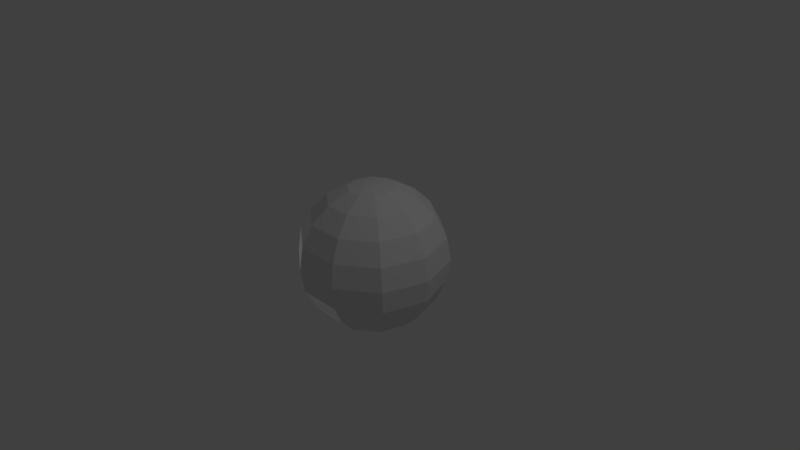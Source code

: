 # Source: earthsmall.blend  (saved by Blender 2.66.1; exported with 4.5.12 LTS)
import bpy
from mathutils import Matrix  # noqa: F401  (used for matrix-valued properties, if any)

bpy.ops.wm.read_factory_settings(use_empty=True)
scene = bpy.context.scene
scene.name = 'Scene'

# ---- collections
col_collection_1 = bpy.data.collections.new('Collection 1'); scene.collection.children.link(col_collection_1)

# ---- materials (node trees are filled in below, after node groups)
mat_earth = bpy.data.materials.new('Earth')
mat_earth.alpha_threshold = 0.0
mat_earth.use_transparent_shadow = False
mat_earth.roughness = 0.5
mat_earth.line_color = (0.0, 0.0, 0.0, 1.0)

# ---- material node trees

# ---- world
world_world = bpy.data.worlds.new('World'); scene.world = world_world
world_world.color = (0.05088, 0.05088, 0.05088)
world_world.use_sun_shadow = False
world_world.sun_shadow_jitter_overblur = 0.0
world_world.cycles.sampling_method = 'MANUAL'
world_world.cycles.sample_map_resolution = 256

# ---- cameras
cam_camera = bpy.data.cameras.new('Camera')
cam_camera.clip_end = 100.0
cam_camera.lens = 35.0
cam_camera.sensor_width = 32.0
cam_camera.sensor_height = 18.0
cam_camera.ortho_scale = 7.314
cam_camera.dof.focus_distance = 0.0
cam_camera.dof.aperture_fstop = 128.0

# ---- lights
light_sun = bpy.data.lights.new('Sun', 'SUN')
light_sun.transmission_factor = 0.0
light_sun.angle = 0.1993
light_sun.energy = 1.0
light_sun.shadow_buffer_clip_start = 0.5
light_sun.shadow_soft_size = 0.1
light_sun.shadow_cascade_max_distance = 1000.0
light_sun.cycles.use_multiple_importance_sampling = False
light_lamp = bpy.data.lights.new('Lamp', 'POINT')
light_lamp.transmission_factor = 0.0
light_lamp.cutoff_distance = 30.0
light_lamp.energy = 100.0
light_lamp.shadow_buffer_clip_start = 1.001
light_lamp.shadow_soft_size = 0.1
light_lamp.shadow_maximum_resolution = 0.006
light_lamp.use_absolute_resolution = True
light_lamp.cycles.use_multiple_importance_sampling = False

# ---- meshes
me_sphere = bpy.data.meshes.new('Sphere')
me_sphere.from_pydata([(-0.809, 0.0, 0.5878), (-0.9511, 0.0, 0.309), (-1.0, 0.0, -4.371e-08), (-0.9511, 0.0, -0.309), (-0.809, 0.0, -0.5878), (-0.309, 0.0, -0.9511), (-0.109, 0.07917, 0.9832), (-0.25, 0.1816, 0.9511), (-0.4755, 0.3455, 0.809), (-0.6545, 0.4755, 0.5878), (-0.7694, 0.559, 0.309), (-0.809, 0.5878, -5.96e-08), (-0.7694, 0.559, -0.309), (-0.6545, 0.4755, -0.5878), (-0.4755, 0.3455, -0.809), (-0.25, 0.1816, -0.9511), (-0.09549, 0.2939, 0.9511), (-0.1816, 0.559, 0.809), (-0.25, 0.7694, 0.5878), (-0.2939, 0.9045, 0.309), (-0.309, 0.9511, -5.96e-08), (-0.2939, 0.9045, -0.309), (-0.25, 0.7694, -0.5878), (-0.1816, 0.559, -0.809), (-0.09549, 0.2939, -0.9511), (0.09549, 0.2939, 0.9511), (0.1816, 0.559, 0.809), (0.25, 0.7694, 0.5878), (0.2939, 0.9045, 0.309), (0.309, 0.9511, -5.96e-08), (0.2939, 0.9045, -0.309), (0.25, 0.7694, -0.5878), (0.1816, 0.559, -0.809), (0.09549, 0.2939, -0.9511), (0.25, 0.1816, 0.9511), (0.4755, 0.3455, 0.809), (0.6545, 0.4755, 0.5878), (0.7694, 0.559, 0.309), (0.809, 0.5878, -5.96e-08), (0.7694, 0.559, -0.309), (0.6545, 0.4755, -0.5878), (0.4755, 0.3455, -0.809), (0.25, 0.1816, -0.9511), (-0.1347, 3.977e-08, 0.9832), (-0.109, -0.07917, -0.9832), (0.309, -5.96e-08, 0.9511), (0.5878, -8.941e-08, 0.809), (0.809, -1.192e-07, 0.5878), (0.9511, -1.788e-07, 0.309), (1.0, -1.49e-07, -5.96e-08), (0.9511, -2.384e-07, -0.309), (0.809, -1.192e-07, -0.5878), (0.5878, -1.192e-07, -0.809), (0.309, -5.96e-08, -0.9511), (-0.109, -0.07917, 0.9832), (-0.04162, -0.1281, -0.9832), (0.25, -0.1816, 0.9511), (0.4755, -0.3455, 0.809), (0.6545, -0.4755, 0.5878), (0.7694, -0.559, 0.309), (0.809, -0.5878, -5.96e-08), (0.7694, -0.559, -0.309), (0.6545, -0.4755, -0.5878), (0.4755, -0.3455, -0.809), (0.25, -0.1816, -0.9511), (-0.04162, -0.1281, 0.9832), (0.04162, -0.1281, -0.9832), (0.09549, -0.2939, 0.9511), (0.1816, -0.559, 0.809), (0.25, -0.7694, 0.5878), (0.2939, -0.9045, 0.309), (0.309, -0.9511, -5.96e-08), (0.2939, -0.9045, -0.309), (0.25, -0.7694, -0.5878), (0.1816, -0.559, -0.809), (0.09549, -0.2939, -0.9511), (0.04162, -0.1281, 0.9832), (0.109, -0.07917, -0.9832), (-0.09549, -0.2939, 0.9511), (-0.1816, -0.559, 0.809), (-0.25, -0.7694, 0.5878), (-0.2939, -0.9045, 0.309), (-0.309, -0.9511, -5.96e-08), (-0.2939, -0.9045, -0.309), (-0.25, -0.7694, -0.5878), (-0.1816, -0.559, -0.809), (-0.09549, -0.2939, -0.9511), (0.109, -0.07917, 0.9832), (-0.1347, -1.219e-08, -0.9832), (-0.25, -0.1816, 0.9511), (-0.4755, -0.3455, 0.809), (-0.6545, -0.4755, 0.5878), (-0.7694, -0.559, 0.309), (-0.809, -0.5878, -5.96e-08), (-0.7694, -0.559, -0.309), (-0.6545, -0.4755, -0.5878), (-0.4755, -0.3455, -0.809), (-0.25, -0.1816, -0.9511), (0.1347, -3.817e-08, -0.9832), (0.1347, -3.817e-08, 0.9832), (-0.309, 1.192e-07, 0.9511), (-0.5878, 1.788e-07, 0.809), (0.109, 0.07917, -0.9832), (0.109, 0.07917, 0.9832), (0.04162, 0.1281, -0.9832), (0.04162, 0.1281, 0.9832), (-0.04162, 0.1281, -0.9832), (-0.5878, 2.086e-07, -0.809), (-0.04162, 0.1281, 0.9832), (-0.109, 0.07917, -0.9832), (3.129e-07, -2.235e-08, 0.9961), (3.129e-07, -1.9e-08, 0.9961), (3.129e-07, -2.235e-08, -0.9961), (3.129e-07, -2.235e-08, 0.9961), (3.129e-07, -1.49e-08, -0.9961), (3.129e-07, -1.49e-08, 0.9961), (3.129e-07, -1.49e-08, -0.9961), (3.129e-07, -1.49e-08, 0.9961), (3.129e-07, -2.235e-08, -0.9961), (3.129e-07, -2.235e-08, 0.9961), (3.129e-07, -1.9e-08, -0.9961), (3.129e-07, -1.9e-08, -0.9961), (3.129e-07, -1.9e-08, 0.9961), (3.129e-07, -2.235e-08, -0.9961), (3.129e-07, -2.235e-08, 0.9961), (3.129e-07, -1.49e-08, -0.9961), (3.129e-07, -1.49e-08, 0.9961), (3.129e-07, -1.49e-08, -0.9961), (3.129e-07, -1.49e-08, 0.9961), (3.129e-07, -2.235e-08, -0.9961)], [], [(1, 0, 9, 10), (2, 1, 10, 11), (3, 2, 11, 12), (4, 3, 12, 13), (10, 9, 18, 19), (11, 10, 19, 20), (12, 11, 20, 21), (13, 12, 21, 22), (14, 13, 22, 23), (8, 7, 16, 17), (15, 14, 23, 24), (9, 8, 17, 18), (23, 22, 31, 32), (17, 16, 25, 26), (24, 23, 32, 33), (18, 17, 26, 27), (19, 18, 27, 28), (20, 19, 28, 29), (21, 20, 29, 30), (22, 21, 30, 31), (29, 28, 37, 38), (30, 29, 38, 39), (31, 30, 39, 40), (32, 31, 40, 41), (26, 25, 34, 35), (33, 32, 41, 42), (27, 26, 35, 36), (28, 27, 36, 37), (42, 41, 52, 53), (36, 35, 46, 47), (37, 36, 47, 48), (38, 37, 48, 49), (39, 38, 49, 50), (40, 39, 50, 51), (41, 40, 51, 52), (35, 34, 45, 46), (50, 49, 60, 61), (51, 50, 61, 62), (52, 51, 62, 63), (46, 45, 56, 57), (53, 52, 63, 64), (47, 46, 57, 58), (48, 47, 58, 59), (49, 48, 59, 60), (59, 58, 69, 70), (60, 59, 70, 71), (61, 60, 71, 72), (62, 61, 72, 73), (63, 62, 73, 74), (57, 56, 67, 68), (64, 63, 74, 75), (58, 57, 68, 69), (74, 73, 84, 85), (68, 67, 78, 79), (75, 74, 85, 86), (69, 68, 79, 80), (70, 69, 80, 81), (71, 70, 81, 82), (72, 71, 82, 83), (73, 72, 83, 84), (82, 81, 92, 93), (83, 82, 93, 94), (84, 83, 94, 95), (85, 84, 95, 96), (79, 78, 89, 90), (86, 85, 96, 97), (80, 79, 90, 91), (81, 80, 91, 92), (90, 89, 100, 101), (107, 4, 13, 14), (101, 100, 7, 8), (5, 107, 14, 15), (0, 101, 8, 9), (16, 7, 6, 108), (100, 89, 54, 43), (89, 78, 65, 54), (25, 16, 108, 105), (75, 86, 55, 66), (42, 53, 98, 102), (97, 5, 88, 44), (64, 75, 66, 77), (45, 34, 103, 99), (34, 25, 105, 103), (7, 100, 43, 6), (86, 97, 44, 55), (56, 45, 99, 87), (15, 24, 106, 109), (67, 56, 87, 76), (24, 33, 104, 106), (33, 42, 102, 104), (5, 15, 109, 88), (97, 96, 107, 5), (91, 90, 101, 0), (53, 64, 77, 98), (92, 91, 0, 1), (93, 92, 1, 2), (94, 93, 2, 3), (95, 94, 3, 4), (78, 67, 76, 65), (96, 95, 4, 107), (106, 104, 125, 127), (87, 99, 122, 119), (66, 55, 114, 116), (55, 44, 112, 114), (44, 88, 120, 112), (6, 43, 111, 110), (105, 108, 128, 126), (99, 103, 124, 122), (65, 76, 117, 115), (54, 65, 115, 113), (43, 54, 113, 111), (108, 6, 110, 128), (102, 98, 121, 123), (76, 87, 119, 117), (109, 106, 127, 129), (104, 102, 123, 125), (77, 66, 116, 118), (88, 109, 129, 120), (103, 105, 126, 124), (98, 77, 118, 121)])
_uv = me_sphere.uv_layers.new(name='UVMap')
_uv.uv.foreach_set('vector', [0.698, 0.6052, 0.698, 0.7149, 0.598, 0.7149, 0.598, 0.6052, 0.698, 0.4955, 0.698, 0.6052, 0.598, 0.6052, 0.598, 0.4955, 0.698, 0.3858, 0.698, 0.4955, 0.598, 0.4955, 0.598, 0.3858, 0.698, 0.276, 0.698, 0.3858, 0.598, 0.3858, 0.598, 0.276, 0.598, 0.6052, 0.598, 0.7149, 0.498, 0.7149, 0.498, 0.6052, 0.598, 0.4955, 0.598, 0.6052, 0.498, 0.6052, 0.498, 0.4955, 0.598, 0.3858, 0.598, 0.4955, 0.498, 0.4955, 0.498, 0.3858, 0.598, 0.276, 0.598, 0.3858, 0.498, 0.3858, 0.498, 0.276, 0.598, 0.1663, 0.598, 0.276, 0.498, 0.276, 0.498, 0.1663, 0.598, 0.8247, 0.598, 0.9344, 0.498, 0.9344, 0.498, 0.8247, 0.598, 0.05658, 0.598, 0.1663, 0.498, 0.1663, 0.498, 0.05658, 0.598, 0.7149, 0.598, 0.8247, 0.498, 0.8247, 0.498, 0.7149, 0.498, 0.1663, 0.498, 0.276, 0.398, 0.276, 0.398, 0.1663, 0.498, 0.8247, 0.498, 0.9344, 0.398, 0.9344, 0.398, 0.8247, 0.498, 0.05658, 0.498, 0.1663, 0.398, 0.1663, 0.398, 0.05658, 0.498, 0.7149, 0.498, 0.8247, 0.398, 0.8247, 0.398, 0.7149, 0.498, 0.6052, 0.498, 0.7149, 0.398, 0.7149, 0.398, 0.6052, 0.498, 0.4955, 0.498, 0.6052, 0.398, 0.6052, 0.398, 0.4955, 0.498, 0.3858, 0.498, 0.4955, 0.398, 0.4955, 0.398, 0.3858, 0.498, 0.276, 0.498, 0.3858, 0.398, 0.3858, 0.398, 0.276, 0.398, 0.4955, 0.398, 0.6052, 0.298, 0.6052, 0.298, 0.4955, 0.398, 0.3858, 0.398, 0.4955, 0.298, 0.4955, 0.298, 0.3858, 0.398, 0.276, 0.398, 0.3858, 0.298, 0.3858, 0.298, 0.276, 0.398, 0.1663, 0.398, 0.276, 0.298, 0.276, 0.298, 0.1663, 0.398, 0.8247, 0.398, 0.9344, 0.298, 0.9344, 0.298, 0.8247, 0.398, 0.05658, 0.398, 0.1663, 0.298, 0.1663, 0.298, 0.05658, 0.398, 0.7149, 0.398, 0.8247, 0.298, 0.8247, 0.298, 0.7149, 0.398, 0.6052, 0.398, 0.7149, 0.298, 0.7149, 0.298, 0.6052, 0.298, 0.05658, 0.298, 0.1663, 0.198, 0.1663, 0.198, 0.05658, 0.298, 0.7149, 0.298, 0.8247, 0.198, 0.8247, 0.198, 0.7149, 0.298, 0.6052, 0.298, 0.7149, 0.198, 0.7149, 0.198, 0.6052, 0.298, 0.4955, 0.298, 0.6052, 0.198, 0.6052, 0.198, 0.4955, 0.298, 0.3858, 0.298, 0.4955, 0.198, 0.4955, 0.198, 0.3858, 0.298, 0.276, 0.298, 0.3858, 0.198, 0.3858, 0.198, 0.276, 0.298, 0.1663, 0.298, 0.276, 0.198, 0.276, 0.198, 0.1663, 0.298, 0.8247, 0.298, 0.9344, 0.198, 0.9344, 0.198, 0.8247, 0.198, 0.3858, 0.198, 0.4955, 0.09801, 0.4955, 0.09801, 0.3858, 0.198, 0.276, 0.198, 0.3858, 0.09801, 0.3858, 0.09801, 0.276, 0.198, 0.1663, 0.198, 0.276, 0.09801, 0.276, 0.09801, 0.1663, 0.198, 0.8247, 0.198, 0.9344, 0.09801, 0.9344, 0.09801, 0.8247, 0.198, 0.05658, 0.198, 0.1663, 0.09801, 0.1663, 0.09801, 0.05658, 0.198, 0.7149, 0.198, 0.8247, 0.09801, 0.8247, 0.09801, 0.7149, 0.198, 0.6052, 0.198, 0.7149, 0.09801, 0.7149, 0.09801, 0.6052, 0.198, 0.4955, 0.198, 0.6052, 0.09801, 0.6052, 0.09801, 0.4955, 0.09801, 0.6052, 0.09801, 0.7149, -0.001993, 0.7149, -0.001993, 0.6052, 0.09801, 0.4955, 0.09801, 0.6052, -0.001993, 0.6052, -0.001993, 0.4955, 0.09801, 0.3858, 0.09801, 0.4955, -0.001993, 0.4955, -0.001993, 0.3858, 0.09801, 0.276, 0.09801, 0.3858, -0.001993, 0.3858, -0.001993, 0.276, 0.09801, 0.1663, 0.09801, 0.276, -0.001993, 0.276, -0.001993, 0.1663, 0.09801, 0.8247, 0.09801, 0.9344, -0.001993, 0.9344, -0.001993, 0.8247, 0.09801, 0.05658, 0.09801, 0.1663, -0.001993, 0.1663, -0.001993, 0.05658, 0.09801, 0.7149, 0.09801, 0.8247, -0.001993, 0.8247, -0.001993, 0.7149, 0.998, 0.1663, 0.998, 0.276, 0.898, 0.276, 0.898, 0.1663, 0.998, 0.8247, 0.998, 0.9344, 0.898, 0.9344, 0.898, 0.8247, 0.998, 0.05658, 0.998, 0.1663, 0.898, 0.1663, 0.898, 0.05658, 0.998, 0.7149, 0.998, 0.8247, 0.898, 0.8247, 0.898, 0.7149, 0.998, 0.6052, 0.998, 0.7149, 0.898, 0.7149, 0.898, 0.6052, 0.998, 0.4955, 0.998, 0.6052, 0.898, 0.6052, 0.898, 0.4955, 0.998, 0.3858, 0.998, 0.4955, 0.898, 0.4955, 0.898, 0.3858, 0.998, 0.276, 0.998, 0.3858, 0.898, 0.3858, 0.898, 0.276, 0.898, 0.4955, 0.898, 0.6052, 0.798, 0.6052, 0.798, 0.4955, 0.898, 0.3858, 0.898, 0.4955, 0.798, 0.4955, 0.798, 0.3858, 0.898, 0.276, 0.898, 0.3858, 0.798, 0.3858, 0.798, 0.276, 0.898, 0.1663, 0.898, 0.276, 0.798, 0.276, 0.798, 0.1663, 0.898, 0.8247, 0.898, 0.9344, 0.798, 0.9344, 0.798, 0.8247, 0.898, 0.05658, 0.898, 0.1663, 0.798, 0.1663, 0.798, 0.05658, 0.898, 0.7149, 0.898, 0.8247, 0.798, 0.8247, 0.798, 0.7149, 0.898, 0.6052, 0.898, 0.7149, 0.798, 0.7149, 0.798, 0.6052, 0.798, 0.8247, 0.798, 0.9344, 0.698, 0.9344, 0.698, 0.8247, 0.698, 0.1663, 0.698, 0.276, 0.598, 0.276, 0.598, 0.1663, 0.698, 0.8247, 0.698, 0.9344, 0.598, 0.9344, 0.598, 0.8247, 0.698, 0.05658, 0.698, 0.1663, 0.598, 0.1663, 0.598, 0.05658, 0.698, 0.7149, 0.698, 0.8247, 0.598, 0.8247, 0.598, 0.7149, 0.498, 0.9344, 0.598, 0.9344, 0.598, 0.9966, 0.498, 0.9966, 0.698, 0.9344, 0.798, 0.9344, 0.798, 0.9966, 0.698, 0.9966, 0.798, 0.9344, 0.898, 0.9344, 0.898, 0.9966, 0.798, 0.9966, 0.398, 0.9344, 0.498, 0.9344, 0.498, 0.9966, 0.398, 0.9966, 0.998, 0.05658, 0.898, 0.05658, 0.898, -0.005596, 0.998, -0.005596, 0.298, 0.05658, 0.198, 0.05658, 0.198, -0.005596, 0.298, -0.005596, 0.798, 0.05658, 0.698, 0.05658, 0.698, -0.005596, 0.798, -0.005596, 0.09801, 0.05658, -0.001993, 0.05658, -0.001993, -0.005596, 0.09801, -0.005596, 0.198, 0.9344, 0.298, 0.9344, 0.298, 0.9966, 0.198, 0.9966, 0.298, 0.9344, 0.398, 0.9344, 0.398, 0.9966, 0.298, 0.9966, 0.598, 0.9344, 0.698, 0.9344, 0.698, 0.9966, 0.598, 0.9966, 0.898, 0.05658, 0.798, 0.05658, 0.798, -0.005596, 0.898, -0.005596, 0.09801, 0.9344, 0.198, 0.9344, 0.198, 0.9966, 0.09801, 0.9966, 0.598, 0.05658, 0.498, 0.05658, 0.498, -0.005596, 0.598, -0.005596, -0.001993, 0.9344, 0.09801, 0.9344, 0.09801, 0.9966, -0.001993, 0.9966, 0.498, 0.05658, 0.398, 0.05658, 0.398, -0.005596, 0.498, -0.005596, 0.398, 0.05658, 0.298, 0.05658, 0.298, -0.005596, 0.398, -0.005596, 0.698, 0.05658, 0.598, 0.05658, 0.598, -0.005596, 0.698, -0.005596, 0.798, 0.05658, 0.798, 0.1663, 0.698, 0.1663, 0.698, 0.05658, 0.798, 0.7149, 0.798, 0.8247, 0.698, 0.8247, 0.698, 0.7149, 0.198, 0.05658, 0.09801, 0.05658, 0.09801, -0.005596, 0.198, -0.005596, 0.798, 0.6052, 0.798, 0.7149, 0.698, 0.7149, 0.698, 0.6052, 0.798, 0.4955, 0.798, 0.6052, 0.698, 0.6052, 0.698, 0.4955, 0.798, 0.3858, 0.798, 0.4955, 0.698, 0.4955, 0.698, 0.3858, 0.798, 0.276, 0.798, 0.3858, 0.698, 0.3858, 0.698, 0.276, 0.898, 0.9344, 0.998, 0.9344, 0.998, 0.9966, 0.898, 0.9966, 0.798, 0.1663, 0.798, 0.276, 0.698, 0.276, 0.698, 0.1663, 0.498, -0.005596, 0.398, -0.005596, 0.398, -0.005596, 0.498, -0.005596, 0.09801, 0.9966, 0.198, 0.9966, 0.198, 0.9966, 0.09801, 0.9966, 0.998, -0.005596, 0.898, -0.005596, 0.898, -0.005596, 0.998, -0.005596, 0.898, -0.005596, 0.798, -0.005596, 0.798, -0.005596, 0.898, -0.005596, 0.798, -0.005596, 0.698, -0.005596, 0.698, -0.005596, 0.798, -0.005596, 0.598, 0.9966, 0.698, 0.9966, 0.698, 0.9966, 0.598, 0.9966, 0.398, 0.9966, 0.498, 0.9966, 0.498, 0.9966, 0.398, 0.9966, 0.198, 0.9966, 0.298, 0.9966, 0.298, 0.9966, 0.198, 0.9966, 0.898, 0.9966, 0.998, 0.9966, 0.998, 0.9966, 0.898, 0.9966, 0.798, 0.9966, 0.898, 0.9966, 0.898, 0.9966, 0.798, 0.9966, 0.698, 0.9966, 0.798, 0.9966, 0.798, 0.9966, 0.698, 0.9966, 0.498, 0.9966, 0.598, 0.9966, 0.598, 0.9966, 0.498, 0.9966, 0.298, -0.005596, 0.198, -0.005596, 0.198, -0.005596, 0.298, -0.005596, -0.001993, 0.9966, 0.09801, 0.9966, 0.09801, 0.9966, -0.001993, 0.9966, 0.598, -0.005596, 0.498, -0.005596, 0.498, -0.005596, 0.598, -0.005596, 0.398, -0.005596, 0.298, -0.005596, 0.298, -0.005596, 0.398, -0.005596, 0.09801, -0.005596, -0.001993, -0.005596, -0.001993, -0.005596, 0.09801, -0.005596, 0.698, -0.005596, 0.598, -0.005596, 0.598, -0.005596, 0.698, -0.005596, 0.298, 0.9966, 0.398, 0.9966, 0.398, 0.9966, 0.298, 0.9966, 0.198, -0.005596, 0.09801, -0.005596, 0.09801, -0.005596, 0.198, -0.005596])
me_sphere.materials.append(mat_earth)
me_sphere.use_remesh_preserve_volume = False
me_sphere.use_remesh_preserve_attributes = False
me_sphere.use_mirror_vertex_groups = False
me_sphere.update()

# ---- objects
ob_sun = bpy.data.objects.new('Sun', light_sun)
ob_sphere = bpy.data.objects.new('Sphere', me_sphere)
ob_lamp = bpy.data.objects.new('Lamp', light_lamp)
ob_camera = bpy.data.objects.new('Camera', cam_camera)

# ---- transforms, parenting, visibility, modifiers, constraints
ob_sun.location = (-2.808, 0.821, -1.442)
ob_sun.rotation_euler = (-2.295, 0.5413, 0.9036)
ob_sun.scale = (0.2281, 0.2281, 0.2281)
ob_sun.lineart.crease_threshold = 0.0
ob_sphere.location = (0.0, 0.0, 0.0)
ob_sphere.scale = (1.0, 1.0, 1.0)
ob_sphere.lineart.crease_threshold = 0.0
ob_lamp.location = (4.076, 1.005, 5.904)
ob_lamp.rotation_euler = (0.6503, 0.05522, 1.866)
ob_lamp.lock_rotations_4d = False
ob_lamp.empty_display_type = 'ARROWS'
ob_lamp.color = (0.0, 0.0, 0.0, 0.0)
ob_lamp.lineart.crease_threshold = 0.0
ob_camera.location = (7.481, -6.508, 5.344)
ob_camera.rotation_euler = (1.109, 0.01082, 0.8149)
ob_camera.lock_rotations_4d = False
ob_camera.empty_display_type = 'ARROWS'
ob_camera.color = (0.0, 0.0, 0.0, 0.0)
ob_camera.display_type = 'WIRE'
ob_camera.lineart.crease_threshold = 0.0

# ---- collection membership
col_collection_1.objects.link(ob_sun)
col_collection_1.objects.link(ob_sphere)
col_collection_1.objects.link(ob_lamp)
col_collection_1.objects.link(ob_camera)

# ---- scene / render settings (as saved in the file)
scene.camera = ob_camera
scene.frame_start = 1; scene.frame_end = 250; scene.frame_set(1)
scene.render.engine = 'BLENDER_EEVEE_NEXT'
scene.render.image_settings.color_mode = 'RGB'
scene.render.image_settings.compression = 90
scene.render.resolution_percentage = 50
scene.render.dither_intensity = 0.0
scene.render.bake_margin = 2
scene.cycles.use_denoising = False
scene.cycles.samples = 10
scene.cycles.sampling_pattern = 'TABULATED_SOBOL'
scene.cycles.light_sampling_threshold = 0.0
scene.cycles.use_adaptive_sampling = False
scene.cycles.use_light_tree = False
scene.cycles.blur_glossy = 0.0
scene.cycles.volume_bounces = 1
scene.cycles.pixel_filter_type = 'GAUSSIAN'
scene.cycles.sample_clamp_indirect = 0.0
scene.view_settings.view_transform = 'Standard'
bpy.context.view_layer.update()
